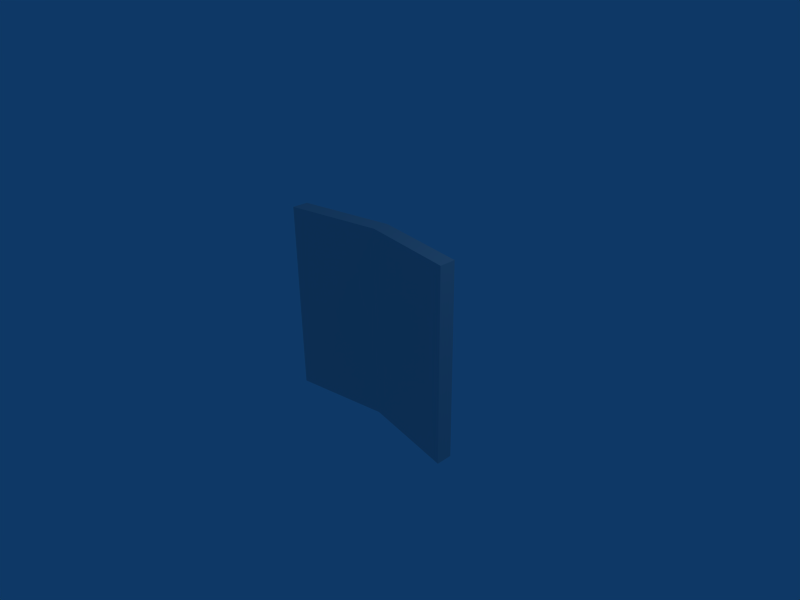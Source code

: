 # Source: shield.blend  (saved by Blender 2.49.2; exported with 4.5.12 LTS)
import bpy
from mathutils import Matrix  # noqa: F401  (used for matrix-valued properties, if any)

bpy.ops.wm.read_factory_settings(use_empty=True)
scene = bpy.context.scene
scene.name = 'Scene'

# ---- collections
col_collection_1 = bpy.data.collections.new('Collection 1'); scene.collection.children.link(col_collection_1)

# ---- materials (node trees are filled in below, after node groups)
mat_material = bpy.data.materials.new('Material')
mat_material.alpha_threshold = 0.0
mat_material.roughness = 0.5
mat_material.line_color = (0.0, 0.0, 0.0, 1.0)

# ---- material node trees

# ---- world
world_world = bpy.data.worlds.new('World'); scene.world = world_world
world_world.color = (0.05656, 0.2208, 0.4)
world_world.use_sun_shadow = False
world_world.sun_shadow_jitter_overblur = 0.0
world_world.cycles.sampling_method = 'MANUAL'
world_world.cycles.sample_map_resolution = 256

# ---- cameras
cam_camera = bpy.data.cameras.new('Camera')
cam_camera.passepartout_alpha = 0.2
cam_camera.clip_end = 100.0
cam_camera.lens = 35.0
cam_camera.ortho_scale = 7.314
cam_camera.show_passepartout = False
cam_camera.show_safe_areas = True
cam_camera.dof.focus_distance = 0.0
cam_camera.dof.aperture_fstop = 128.0

# ---- lights
light_spot = bpy.data.lights.new('Spot', 'POINT')
light_spot.transmission_factor = 0.0
light_spot.cutoff_distance = 30.0
light_spot.energy = 100.0
light_spot.shadow_buffer_clip_start = 1.001
light_spot.shadow_soft_size = 1.0
light_spot.shadow_maximum_resolution = 0.006
light_spot.use_absolute_resolution = True
light_spot.cycles.use_multiple_importance_sampling = False

# ---- meshes
me_cube = bpy.data.meshes.new('Cube')
me_cube.from_pydata([(1.5, -2.086e-07, -1.5), (1.5, -0.25, -1.5), (-1.5, -0.25, -1.5), (-1.5, 2.086e-07, -1.5), (1.5, -2.682e-07, 1.5), (1.5, -0.25, 1.5), (-1.5, -0.25, 1.5), (-1.5, 2.682e-07, 1.5), (0.0, 0.25, 1.5), (0.0, 0.0, 1.5), (0.0, 0.25, -1.5), (0.0, 0.0, -1.5)], [], [(1, 4, 5), (0, 4, 1), (2, 7, 3), (2, 6, 7), (4, 9, 5), (4, 8, 7, 9), (6, 9, 7), (0, 8, 4), (0, 10, 8), (3, 7, 8), (3, 8, 10), (1, 5, 9), (0, 1, 11), (0, 11, 3, 10), (1, 9, 11), (2, 3, 11), (2, 9, 6), (2, 11, 9)])
_uv = me_cube.uv_layers.new(name='UVTex')
_uv.uv.foreach_set('vector', [0.9616, 0.0002679, 1.0, 0.8559, 0.9616, 0.8559, 1.0, 0.0002679, 1.0, 0.8559, 0.9616, 0.0002679, 0.4624, 0.004575, 0.4989, 0.8569, 0.4989, 0.004575, 0.4624, 0.004575, 0.4624, 0.8569, 0.4989, 0.8569, 0.461, 0.9297, 0.231, 0.9297, 0.461, 0.8585, 0.461, 0.9297, 0.231, 1.001, 0.000979, 0.9297, 0.231, 0.9297, 0.000979, 0.8585, 0.231, 0.9297, 0.000979, 0.9297, 0.002466, 0.002726, 0.2307, 0.8548, 0.002466, 0.8548, 0.002466, 0.002726, 0.2307, 0.002726, 0.2307, 0.8548, 0.459, 0.002725, 0.459, 0.8548, 0.2307, 0.8548, 0.459, 0.002725, 0.2307, 0.8548, 0.2307, 0.002726, 0.9616, 0.0005422, 0.9616, 0.8572, 0.7308, 0.8572, 0.001306, 0.93, 0.001306, 0.8589, 0.2311, 0.93, 0.001306, 0.93, 0.2311, 0.93, 0.4608, 0.93, 0.2311, 1.001, 0.9616, 0.0005422, 0.7308, 0.8572, 0.7308, 0.0005422, 0.4608, 0.8589, 0.4608, 0.93, 0.2311, 0.93, 0.5001, 0.0005422, 0.7308, 0.8572, 0.5001, 0.8572, 0.5001, 0.0005422, 0.7308, 0.0005422, 0.7308, 0.8572])
_ca = me_cube.color_attributes.new('Col', 'BYTE_COLOR', 'CORNER')
_ca.data.foreach_set('color', [1.0, 1.0, 1.0, 1.0, 1.0, 1.0, 1.0, 1.0, 1.0, 1.0, 1.0, 1.0, 1.0, 1.0, 1.0, 1.0, 1.0, 1.0, 1.0, 1.0, 1.0, 1.0, 1.0, 1.0, 1.0, 1.0, 1.0, 1.0, 1.0, 1.0, 1.0, 1.0, 1.0, 1.0, 1.0, 1.0, 1.0, 1.0, 1.0, 1.0, 1.0, 1.0, 1.0, 1.0, 1.0, 1.0, 1.0, 1.0, 1.0, 1.0, 1.0, 1.0, 1.0, 1.0, 1.0, 1.0, 1.0, 1.0, 1.0, 1.0, 1.0, 1.0, 1.0, 1.0, 1.0, 1.0, 1.0, 1.0, 1.0, 1.0, 1.0, 1.0, 1.0, 1.0, 1.0, 1.0, 1.0, 1.0, 1.0, 1.0, 1.0, 1.0, 1.0, 1.0, 1.0, 1.0, 1.0, 1.0, 1.0, 1.0, 1.0, 1.0, 1.0, 1.0, 1.0, 1.0, 1.0, 1.0, 1.0, 1.0, 1.0, 1.0, 1.0, 1.0, 1.0, 1.0, 1.0, 1.0, 1.0, 1.0, 1.0, 1.0, 1.0, 1.0, 1.0, 1.0, 1.0, 1.0, 1.0, 1.0, 1.0, 1.0, 1.0, 1.0, 1.0, 1.0, 1.0, 1.0, 1.0, 1.0, 1.0, 1.0, 1.0, 1.0, 1.0, 1.0, 1.0, 1.0, 1.0, 1.0, 1.0, 1.0, 1.0, 1.0, 1.0, 1.0, 1.0, 1.0, 1.0, 1.0, 1.0, 1.0, 1.0, 1.0, 1.0, 1.0, 1.0, 1.0, 1.0, 1.0, 1.0, 1.0, 1.0, 1.0, 1.0, 1.0, 1.0, 1.0, 1.0, 1.0, 1.0, 1.0, 1.0, 1.0, 1.0, 1.0, 1.0, 1.0, 1.0, 1.0, 1.0, 1.0, 1.0, 1.0, 1.0, 1.0, 1.0, 1.0, 1.0, 1.0, 1.0, 1.0, 1.0, 1.0, 1.0, 1.0, 1.0, 1.0, 1.0, 1.0, 1.0, 1.0, 1.0, 1.0, 1.0, 1.0, 1.0, 1.0, 1.0, 1.0, 1.0, 1.0, 1.0, 1.0, 1.0, 1.0, 1.0, 1.0, 1.0, 1.0, 1.0, 1.0, 1.0, 1.0])
me_cube.materials.append(mat_material)
me_cube.use_remesh_preserve_volume = False
me_cube.use_remesh_preserve_attributes = False
me_cube.use_mirror_vertex_groups = False
me_cube.update()

# ---- objects
ob_cube = bpy.data.objects.new('Cube', me_cube)
ob_lamp = bpy.data.objects.new('Lamp', light_spot)
ob_camera = bpy.data.objects.new('Camera', cam_camera)

# ---- transforms, parenting, visibility, modifiers, constraints
ob_cube.location = (0.0, 0.0, 0.0)
ob_cube.lock_rotations_4d = False
ob_cube.empty_display_type = 'ARROWS'
ob_cube.color = (0.0, 0.0, 0.0, 1.0)
ob_cube.lineart.crease_threshold = 0.0
ob_lamp.location = (4.076, 1.005, 5.904)
ob_lamp.rotation_euler = (0.6503, 0.05522, 1.866)
ob_lamp.lock_rotations_4d = False
ob_lamp.empty_display_type = 'ARROWS'
ob_lamp.color = (0.0, 0.0, 0.0, 0.0)
ob_lamp.lineart.crease_threshold = 0.0
ob_camera.location = (7.481, -6.508, 5.344)
ob_camera.rotation_euler = (1.109, 0.01082, 0.8149)
ob_camera.lock_rotations_4d = False
ob_camera.empty_display_type = 'ARROWS'
ob_camera.color = (0.0, 0.0, 0.0, 0.0)
ob_camera.display_type = 'WIRE'
ob_camera.lineart.crease_threshold = 0.0

# ---- collection membership
col_collection_1.objects.link(ob_cube)
col_collection_1.objects.link(ob_lamp)
col_collection_1.objects.link(ob_camera)

# ---- scene / render settings (as saved in the file)
scene.camera = ob_camera
scene.frame_start = 1; scene.frame_end = 250; scene.frame_set(22)
scene.render.engine = 'BLENDER_EEVEE_NEXT'
scene.render.image_settings.file_format = 'JPEG'
scene.render.image_settings.color_mode = 'RGB'
scene.render.image_settings.compression = 90
scene.render.resolution_x = 800
scene.render.resolution_y = 600
scene.render.pixel_aspect_x = 100.0
scene.render.pixel_aspect_y = 100.0
scene.render.fps = 25
scene.render.dither_intensity = 0.0
scene.render.use_compositing = False
scene.render.use_sequencer = False
scene.render.bake_margin = 2
scene.render.bake_bias = 0.0
scene.render.use_stamp_time = False
scene.render.use_stamp_date = False
scene.render.use_stamp_frame = False
scene.render.use_stamp_camera = False
scene.render.use_stamp_scene = False
scene.render.use_stamp_filename = False
scene.render.use_stamp_render_time = False
scene.render.stamp_font_size = 0
scene.cycles.use_denoising = False
scene.cycles.samples = 10
scene.cycles.sampling_pattern = 'TABULATED_SOBOL'
scene.cycles.light_sampling_threshold = 0.0
scene.cycles.use_adaptive_sampling = False
scene.cycles.use_light_tree = False
scene.cycles.blur_glossy = 0.0
scene.cycles.volume_bounces = 1
scene.cycles.pixel_filter_type = 'GAUSSIAN'
scene.cycles.sample_clamp_indirect = 0.0
scene.view_settings.view_transform = 'Raw'
bpy.context.view_layer.update()
